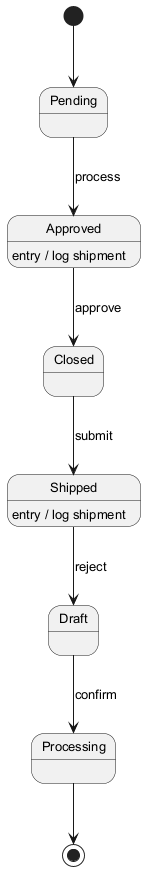

The diagram above was rendered by PlantUML. Its source (embedded in the PNG):
@startuml
skinparam monochrome true
skinparam defaultFontSize 13
[*] --> Pending
Pending --> Approved : process
Approved --> Closed : approve
Approved : entry / log shipment
Closed --> Shipped : submit
Shipped --> Draft : reject
Shipped : entry / log shipment
Draft --> Processing : confirm
Processing --> [*]
@enduml